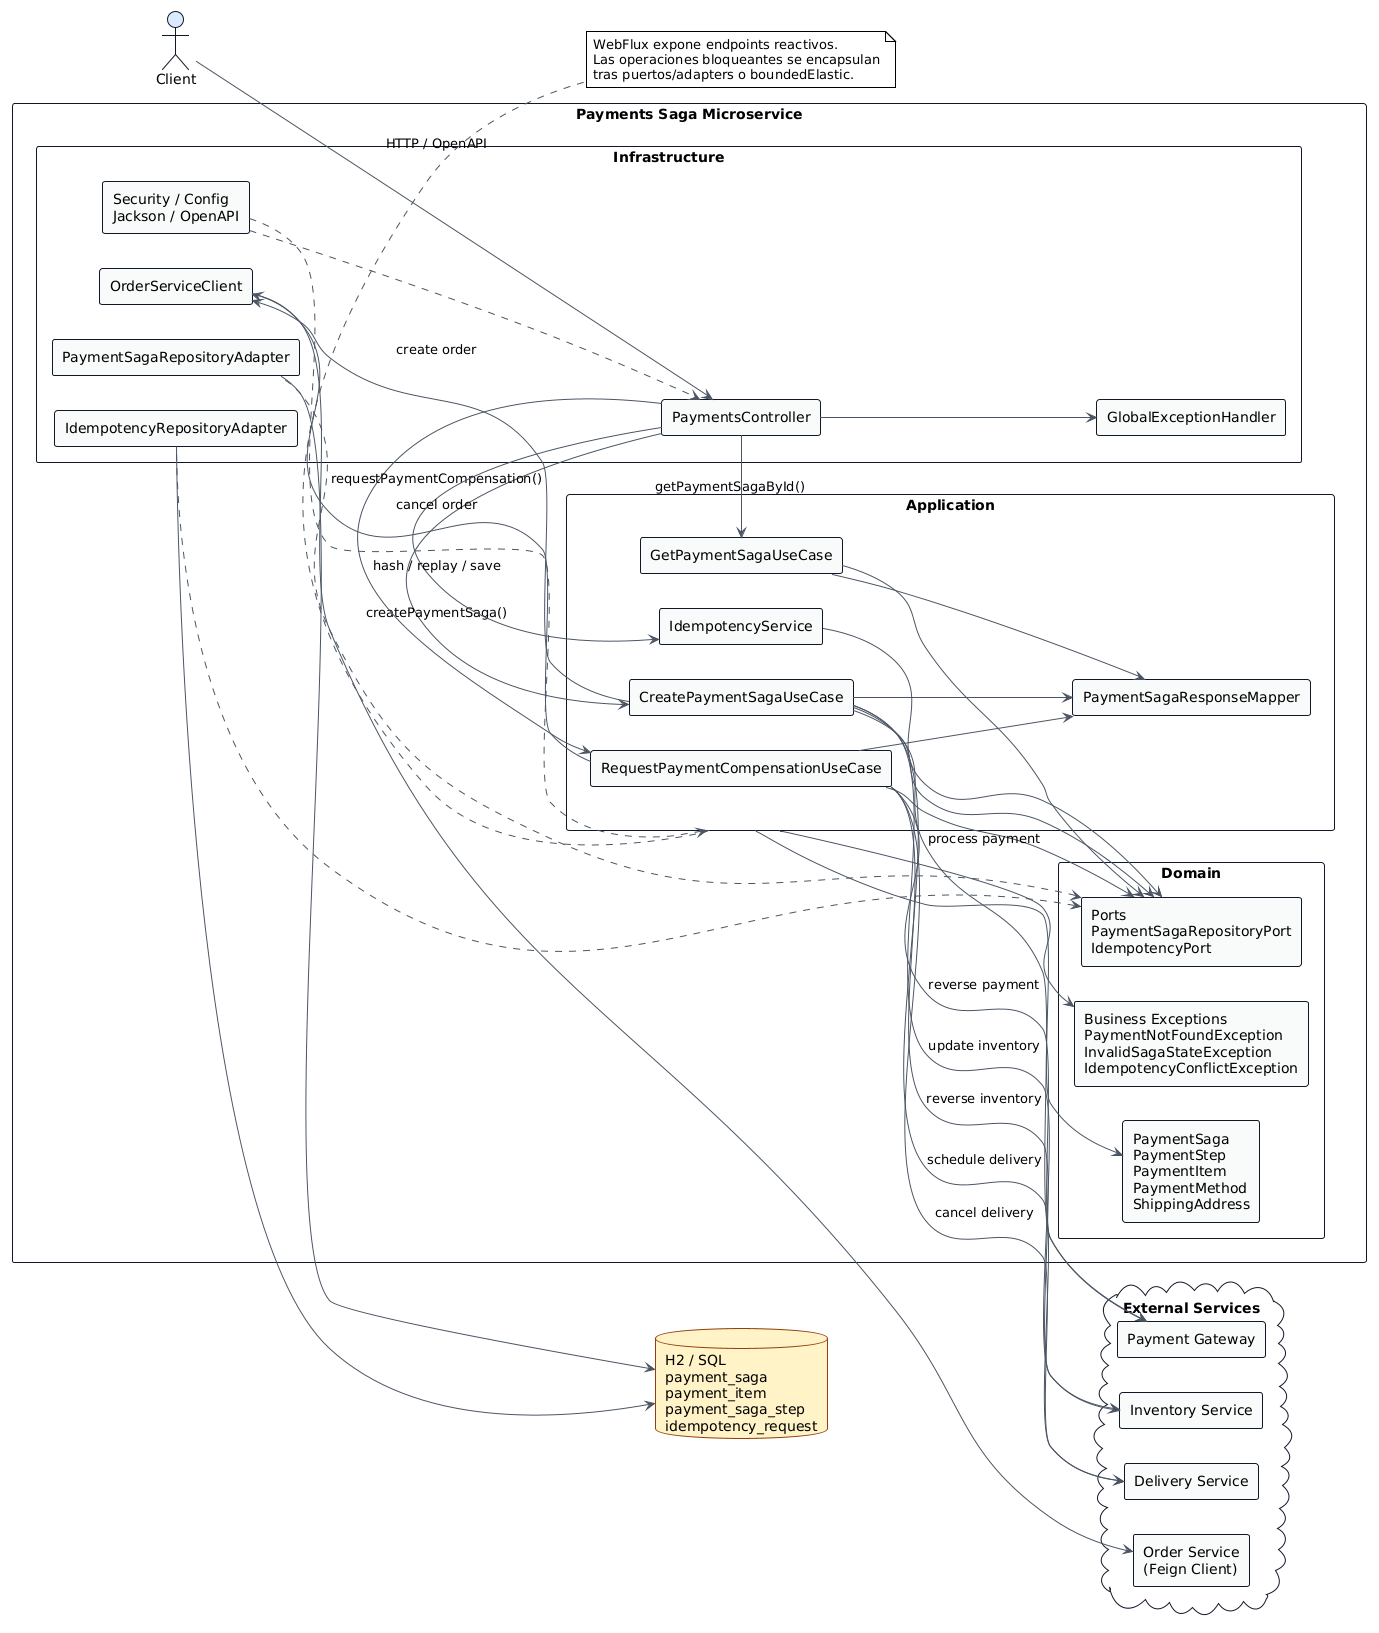

The diagram above was rendered by PlantUML. Its source (embedded in the PNG):
@startuml
!theme plain
left to right direction
skinparam backgroundColor white
skinparam packageStyle rectangle
skinparam shadowing false
skinparam componentStyle rectangle
skinparam ArrowColor #4B5563
skinparam packageBorderColor #111827
skinparam componentBorderColor #111827
skinparam componentBackgroundColor #F9FAFB
skinparam databaseBackgroundColor #FEF3C7
skinparam databaseBorderColor #92400E
skinparam actorBorderColor #111827
skinparam actorBackgroundColor #DBEAFE
skinparam rectangle {
  BorderColor #111827
  BackgroundColor #FFFFFF
}

actor Client as client
cloud "External Services" as externals {
  component "Order Service\n(Feign Client)" as orderSvc
  component "Payment Gateway" as paymentSvc
  component "Inventory Service" as inventorySvc
  component "Delivery Service" as deliverySvc
}

database "H2 / SQL\npayment_saga\npayment_item\npayment_saga_step\nidempotency_request" as db

rectangle "Payments Saga Microservice" {
  package "Infrastructure" as infrastructure {
    component "PaymentsController" as controller
    component "GlobalExceptionHandler" as handler
    component "PaymentSagaRepositoryAdapter" as repositoryAdapter
    component "IdempotencyRepositoryAdapter" as idempotencyAdapter
    component "OrderServiceClient" as orderClient
    component "Security / Config\nJackson / OpenAPI" as config
  }

  package "Application" as application {
    component "CreatePaymentSagaUseCase" as createUseCase
    component "GetPaymentSagaUseCase" as getUseCase
    component "RequestPaymentCompensationUseCase" as compensationUseCase
    component "IdempotencyService" as idempotencyService
    component "PaymentSagaResponseMapper" as mapper
  }

  package "Domain" as domain {
    component "PaymentSaga\nPaymentStep\nPaymentItem\nPaymentMethod\nShippingAddress" as model
    component "Ports\nPaymentSagaRepositoryPort\nIdempotencyPort" as ports
    component "Business Exceptions\nPaymentNotFoundException\nInvalidSagaStateException\nIdempotencyConflictException" as exceptions
  }
}

client --> controller : HTTP / OpenAPI
controller --> createUseCase : createPaymentSaga()
controller --> getUseCase : getPaymentSagaById()
controller --> compensationUseCase : requestPaymentCompensation()
controller --> idempotencyService : hash / replay / save
controller --> handler

createUseCase --> ports
getUseCase --> ports
compensationUseCase --> ports
createUseCase --> mapper
getUseCase --> mapper
compensationUseCase --> mapper
idempotencyService --> ports

ports <.. repositoryAdapter
ports <.. idempotencyAdapter
repositoryAdapter --> db
idempotencyAdapter --> db

createUseCase --> orderClient : create order
orderClient --> orderSvc
createUseCase --> paymentSvc : process payment
createUseCase --> inventorySvc : update inventory
createUseCase --> deliverySvc : schedule delivery
compensationUseCase --> orderClient : cancel order
compensationUseCase --> paymentSvc : reverse payment
compensationUseCase --> inventorySvc : reverse inventory
compensationUseCase --> deliverySvc : cancel delivery

application --> model
application --> exceptions
config ..> controller
config ..> application

note bottom of application
WebFlux expone endpoints reactivos.
Las operaciones bloqueantes se encapsulan
tras puertos/adapters o boundedElastic.
end note
@enduml